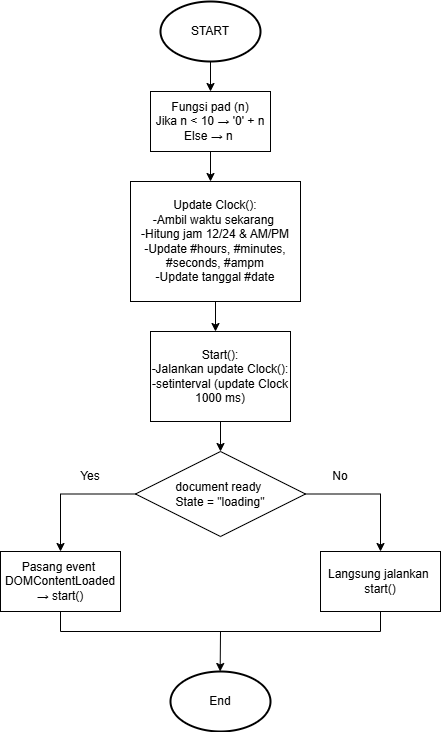

The diagram above was exported from draw.io. Its source (the exported page's mxGraphModel, read from the mxfile embedded in the PNG):
<mxGraphModel dx="872" dy="537" grid="1" gridSize="10" guides="1" tooltips="1" connect="1" arrows="1" fold="1" page="1" pageScale="1" pageWidth="827" pageHeight="1169" math="0" shadow="0">
  <root>
    <mxCell id="WIyWlLk6GJQsqaUBKTNV-0" />
    <mxCell id="WIyWlLk6GJQsqaUBKTNV-1" parent="WIyWlLk6GJQsqaUBKTNV-0" />
    <mxCell id="ix9M91u__RuJNzleDbXn-11" style="edgeStyle=orthogonalEdgeStyle;rounded=0;orthogonalLoop=1;jettySize=auto;html=1;exitX=0.5;exitY=1;exitDx=0;exitDy=0;exitPerimeter=0;" parent="WIyWlLk6GJQsqaUBKTNV-1" source="ix9M91u__RuJNzleDbXn-10" edge="1">
      <mxGeometry relative="1" as="geometry">
        <mxPoint x="380" y="180" as="targetPoint" />
      </mxGeometry>
    </mxCell>
    <mxCell id="ix9M91u__RuJNzleDbXn-10" value="START" style="strokeWidth=2;html=1;shape=mxgraph.flowchart.start_1;whiteSpace=wrap;" parent="WIyWlLk6GJQsqaUBKTNV-1" vertex="1">
      <mxGeometry x="330" y="90" width="100" height="60" as="geometry" />
    </mxCell>
    <mxCell id="ix9M91u__RuJNzleDbXn-13" style="edgeStyle=orthogonalEdgeStyle;rounded=0;orthogonalLoop=1;jettySize=auto;html=1;exitX=0.5;exitY=1;exitDx=0;exitDy=0;" parent="WIyWlLk6GJQsqaUBKTNV-1" source="ix9M91u__RuJNzleDbXn-12" edge="1">
      <mxGeometry relative="1" as="geometry">
        <mxPoint x="380" y="270" as="targetPoint" />
      </mxGeometry>
    </mxCell>
    <mxCell id="ix9M91u__RuJNzleDbXn-12" value="Fungsi pad (n)&lt;div&gt;Jika n &amp;lt; 10 → '0' + n&lt;/div&gt;&lt;div&gt;Else&amp;nbsp;→ n&amp;nbsp;&lt;/div&gt;" style="rounded=0;whiteSpace=wrap;html=1;" parent="WIyWlLk6GJQsqaUBKTNV-1" vertex="1">
      <mxGeometry x="320" y="180" width="120" height="60" as="geometry" />
    </mxCell>
    <mxCell id="ix9M91u__RuJNzleDbXn-15" style="edgeStyle=orthogonalEdgeStyle;rounded=0;orthogonalLoop=1;jettySize=auto;html=1;exitX=0.5;exitY=1;exitDx=0;exitDy=0;" parent="WIyWlLk6GJQsqaUBKTNV-1" source="ix9M91u__RuJNzleDbXn-14" edge="1">
      <mxGeometry relative="1" as="geometry">
        <mxPoint x="385" y="420" as="targetPoint" />
      </mxGeometry>
    </mxCell>
    <mxCell id="ix9M91u__RuJNzleDbXn-14" value="&lt;div style=&quot;&quot;&gt;&lt;span style=&quot;background-color: transparent; color: light-dark(rgb(0, 0, 0), rgb(255, 255, 255));&quot;&gt;Update Clock():&lt;/span&gt;&lt;/div&gt;&lt;div&gt;-Ambil waktu sekarang&amp;nbsp;&lt;/div&gt;&lt;div&gt;-Hitung jam 12/24 &amp;amp; AM/PM&lt;/div&gt;&lt;div&gt;-Update #hours, #minutes, #seconds, #ampm&lt;/div&gt;&lt;div&gt;-Update tanggal #date&lt;/div&gt;" style="rounded=0;whiteSpace=wrap;html=1;align=center;" parent="WIyWlLk6GJQsqaUBKTNV-1" vertex="1">
      <mxGeometry x="300" y="270" width="170" height="120" as="geometry" />
    </mxCell>
    <mxCell id="ix9M91u__RuJNzleDbXn-17" style="edgeStyle=orthogonalEdgeStyle;rounded=0;orthogonalLoop=1;jettySize=auto;html=1;exitX=0.5;exitY=1;exitDx=0;exitDy=0;" parent="WIyWlLk6GJQsqaUBKTNV-1" source="ix9M91u__RuJNzleDbXn-16" edge="1">
      <mxGeometry relative="1" as="geometry">
        <mxPoint x="390" y="540" as="targetPoint" />
      </mxGeometry>
    </mxCell>
    <mxCell id="ix9M91u__RuJNzleDbXn-16" value="Start():&lt;div&gt;-Jalankan update Clock():&lt;/div&gt;&lt;div&gt;-setinterval (update Clock 1000 ms)&lt;/div&gt;" style="rounded=0;whiteSpace=wrap;html=1;" parent="WIyWlLk6GJQsqaUBKTNV-1" vertex="1">
      <mxGeometry x="320" y="420" width="140" height="90" as="geometry" />
    </mxCell>
    <mxCell id="ix9M91u__RuJNzleDbXn-22" style="edgeStyle=orthogonalEdgeStyle;rounded=0;orthogonalLoop=1;jettySize=auto;html=1;exitX=0;exitY=0.5;exitDx=0;exitDy=0;entryX=0.5;entryY=0;entryDx=0;entryDy=0;" parent="WIyWlLk6GJQsqaUBKTNV-1" source="ix9M91u__RuJNzleDbXn-18" target="ix9M91u__RuJNzleDbXn-19" edge="1">
      <mxGeometry relative="1" as="geometry" />
    </mxCell>
    <mxCell id="ix9M91u__RuJNzleDbXn-23" style="edgeStyle=orthogonalEdgeStyle;rounded=0;orthogonalLoop=1;jettySize=auto;html=1;exitX=1;exitY=0.5;exitDx=0;exitDy=0;entryX=0.5;entryY=0;entryDx=0;entryDy=0;" parent="WIyWlLk6GJQsqaUBKTNV-1" source="ix9M91u__RuJNzleDbXn-18" target="ix9M91u__RuJNzleDbXn-20" edge="1">
      <mxGeometry relative="1" as="geometry" />
    </mxCell>
    <mxCell id="ix9M91u__RuJNzleDbXn-18" value="document ready&amp;nbsp;&lt;div&gt;State = &quot;loading&quot;&lt;/div&gt;" style="rhombus;whiteSpace=wrap;html=1;" parent="WIyWlLk6GJQsqaUBKTNV-1" vertex="1">
      <mxGeometry x="305" y="540" width="170" height="85" as="geometry" />
    </mxCell>
    <mxCell id="ix9M91u__RuJNzleDbXn-36" style="edgeStyle=orthogonalEdgeStyle;rounded=0;orthogonalLoop=1;jettySize=auto;html=1;exitX=0.5;exitY=1;exitDx=0;exitDy=0;entryX=0.5;entryY=1;entryDx=0;entryDy=0;strokeColor=default;endArrow=none;startFill=0;" parent="WIyWlLk6GJQsqaUBKTNV-1" source="ix9M91u__RuJNzleDbXn-19" target="ix9M91u__RuJNzleDbXn-20" edge="1">
      <mxGeometry relative="1" as="geometry" />
    </mxCell>
    <mxCell id="ix9M91u__RuJNzleDbXn-19" value="Pasang event&amp;nbsp;&lt;div&gt;DOMContentLoaded&lt;/div&gt;&lt;div&gt;→ start()&lt;/div&gt;" style="rounded=0;whiteSpace=wrap;html=1;" parent="WIyWlLk6GJQsqaUBKTNV-1" vertex="1">
      <mxGeometry x="170" y="640" width="120" height="60" as="geometry" />
    </mxCell>
    <mxCell id="ix9M91u__RuJNzleDbXn-20" value="Langsung jalankan&amp;nbsp;&lt;div&gt;start()&lt;/div&gt;" style="rounded=0;whiteSpace=wrap;html=1;" parent="WIyWlLk6GJQsqaUBKTNV-1" vertex="1">
      <mxGeometry x="490" y="640" width="120" height="60" as="geometry" />
    </mxCell>
    <mxCell id="ix9M91u__RuJNzleDbXn-24" value="Yes" style="text;html=1;align=center;verticalAlign=middle;whiteSpace=wrap;rounded=0;" parent="WIyWlLk6GJQsqaUBKTNV-1" vertex="1">
      <mxGeometry x="230" y="550" width="60" height="30" as="geometry" />
    </mxCell>
    <mxCell id="ix9M91u__RuJNzleDbXn-26" value="No" style="text;html=1;align=center;verticalAlign=middle;whiteSpace=wrap;rounded=0;" parent="WIyWlLk6GJQsqaUBKTNV-1" vertex="1">
      <mxGeometry x="480" y="550" width="60" height="30" as="geometry" />
    </mxCell>
    <mxCell id="ix9M91u__RuJNzleDbXn-30" value="End" style="strokeWidth=2;html=1;shape=mxgraph.flowchart.start_1;whiteSpace=wrap;" parent="WIyWlLk6GJQsqaUBKTNV-1" vertex="1">
      <mxGeometry x="340" y="760" width="100" height="60" as="geometry" />
    </mxCell>
    <mxCell id="ix9M91u__RuJNzleDbXn-37" value="" style="endArrow=classic;html=1;rounded=0;" parent="WIyWlLk6GJQsqaUBKTNV-1" edge="1">
      <mxGeometry width="50" height="50" relative="1" as="geometry">
        <mxPoint x="390" y="720" as="sourcePoint" />
        <mxPoint x="389.65999999999997" y="760" as="targetPoint" />
      </mxGeometry>
    </mxCell>
  </root>
</mxGraphModel>